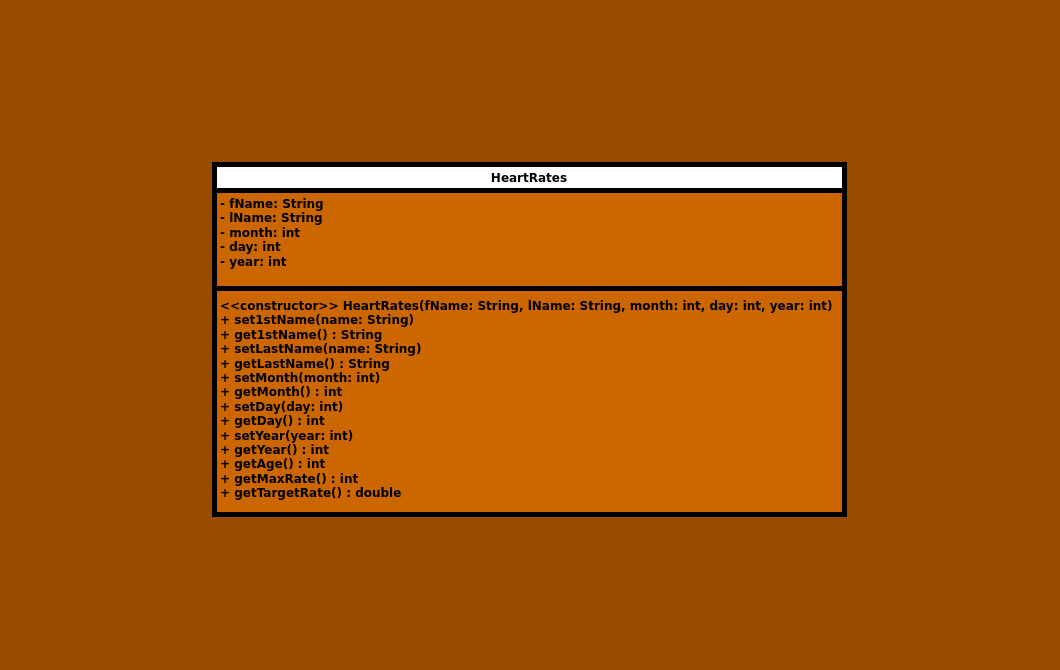

The diagram above was exported from draw.io. Its source (the exported page's mxGraphModel, read from the mxfile embedded in the PNG):
<mxGraphModel dx="1345" dy="816" grid="1" gridSize="10" guides="1" tooltips="1" connect="1" arrows="1" fold="1" page="1" pageScale="1" pageWidth="850" pageHeight="1100" background="#994C00" math="0" shadow="0">
  <root>
    <mxCell id="0" />
    <mxCell id="1" parent="0" />
    <mxCell id="4cfEi7Hjgn69bxZ25n5q-1" value="HeartRates" style="swimlane;fontStyle=1;align=center;verticalAlign=top;childLayout=stackLayout;horizontal=1;startSize=26;horizontalStack=0;resizeParent=1;resizeParentMax=0;resizeLast=0;collapsible=1;marginBottom=0;whiteSpace=wrap;html=1;swimlaneFillColor=#CC6600;strokeWidth=5;" parent="1" vertex="1">
      <mxGeometry x="350" y="252" width="630" height="350" as="geometry" />
    </mxCell>
    <mxCell id="4cfEi7Hjgn69bxZ25n5q-2" value="&lt;b&gt;- fName: String&lt;/b&gt;&lt;div&gt;&lt;b&gt;- lName: String&lt;/b&gt;&lt;/div&gt;&lt;div&gt;&lt;b&gt;- month: int&lt;/b&gt;&lt;/div&gt;&lt;div&gt;&lt;b&gt;- day: int&lt;/b&gt;&lt;/div&gt;&lt;div&gt;&lt;b&gt;- year: int&lt;/b&gt;&lt;/div&gt;" style="text;strokeColor=none;fillColor=none;align=left;verticalAlign=top;spacingLeft=4;spacingRight=4;overflow=hidden;rotatable=0;points=[[0,0.5],[1,0.5]];portConstraint=eastwest;whiteSpace=wrap;html=1;" parent="4cfEi7Hjgn69bxZ25n5q-1" vertex="1">
      <mxGeometry y="26" width="630" height="94" as="geometry" />
    </mxCell>
    <mxCell id="4cfEi7Hjgn69bxZ25n5q-3" value="" style="line;strokeWidth=5;fillColor=none;align=left;verticalAlign=middle;spacingTop=-1;spacingLeft=3;spacingRight=3;rotatable=0;labelPosition=right;points=[];portConstraint=eastwest;strokeColor=inherit;" parent="4cfEi7Hjgn69bxZ25n5q-1" vertex="1">
      <mxGeometry y="120" width="630" height="8" as="geometry" />
    </mxCell>
    <mxCell id="4cfEi7Hjgn69bxZ25n5q-4" value="&lt;b&gt;&amp;lt;&amp;lt;constructor&amp;gt;&amp;gt; HeartRates(fName: String, lName: String, month: int, day: int, year: int)&lt;/b&gt;&lt;div&gt;&lt;b&gt;+ set1stName(name: String)&lt;/b&gt;&lt;/div&gt;&lt;div&gt;&lt;b&gt;+ get1stName() : String&lt;/b&gt;&lt;/div&gt;&lt;div&gt;&lt;b&gt;+ setLastName(name: String)&lt;/b&gt;&lt;/div&gt;&lt;div&gt;&lt;b&gt;+ getLastName() : String&lt;/b&gt;&lt;/div&gt;&lt;div&gt;&lt;b&gt;+ setMonth(month: int)&lt;/b&gt;&lt;/div&gt;&lt;div&gt;&lt;b&gt;+ getMonth() : int&lt;/b&gt;&lt;/div&gt;&lt;div&gt;&lt;b&gt;+ setDay(day: int)&lt;/b&gt;&lt;/div&gt;&lt;div&gt;&lt;b&gt;+ getDay() : int&lt;/b&gt;&lt;/div&gt;&lt;div&gt;&lt;b&gt;+ setYear(year: int)&lt;/b&gt;&lt;/div&gt;&lt;div&gt;&lt;b&gt;+ getYear() : int&lt;br&gt;+ getAge() : int&lt;/b&gt;&lt;/div&gt;&lt;div&gt;&lt;b&gt;+ getMaxRate() : int&lt;/b&gt;&lt;/div&gt;&lt;div&gt;&lt;b&gt;+ getTargetRate() : double&lt;/b&gt;&lt;/div&gt;" style="text;strokeColor=none;fillColor=none;align=left;verticalAlign=top;spacingLeft=4;spacingRight=4;overflow=hidden;rotatable=0;points=[[0,0.5],[1,0.5]];portConstraint=eastwest;whiteSpace=wrap;html=1;" parent="4cfEi7Hjgn69bxZ25n5q-1" vertex="1">
      <mxGeometry y="128" width="630" height="222" as="geometry" />
    </mxCell>
    <mxCell id="fF4zyrBoNVBRyY41cGzu-1" value="&amp;nbsp;" style="text;html=1;align=center;verticalAlign=middle;resizable=0;points=[];autosize=1;strokeColor=none;fillColor=none;" vertex="1" parent="1">
      <mxGeometry x="626" y="88" width="30" height="30" as="geometry" />
    </mxCell>
    <mxCell id="fF4zyrBoNVBRyY41cGzu-2" value="&amp;nbsp;" style="text;html=1;align=center;verticalAlign=middle;resizable=0;points=[];autosize=1;strokeColor=none;fillColor=none;" vertex="1" parent="1">
      <mxGeometry x="1166" y="358" width="30" height="30" as="geometry" />
    </mxCell>
    <mxCell id="fF4zyrBoNVBRyY41cGzu-3" value="&amp;nbsp;" style="text;html=1;align=center;verticalAlign=middle;resizable=0;points=[];autosize=1;strokeColor=none;fillColor=none;" vertex="1" parent="1">
      <mxGeometry x="136" y="368" width="30" height="30" as="geometry" />
    </mxCell>
    <mxCell id="fF4zyrBoNVBRyY41cGzu-4" value="&amp;nbsp;" style="text;html=1;align=center;verticalAlign=middle;resizable=0;points=[];autosize=1;strokeColor=none;fillColor=none;" vertex="1" parent="1">
      <mxGeometry x="656" y="728" width="30" height="30" as="geometry" />
    </mxCell>
  </root>
</mxGraphModel>